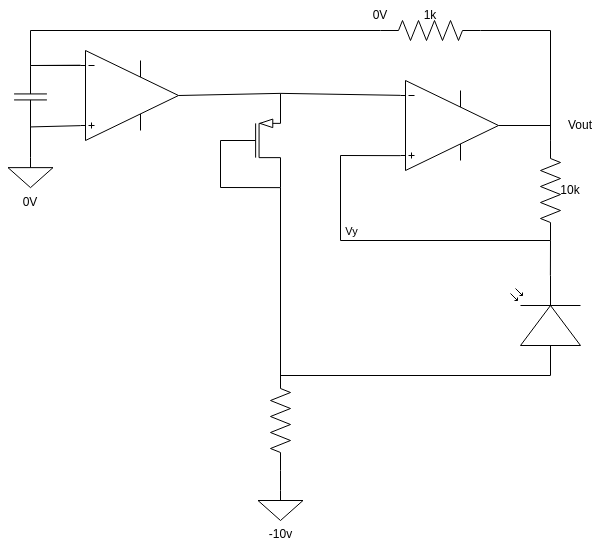

The diagram above was exported from draw.io. Its source (the exported page's mxGraphModel, read from the mxfile embedded in the PNG):
<mxGraphModel dx="1106" dy="891" grid="1" gridSize="10" guides="1" tooltips="1" connect="1" arrows="1" fold="1" page="1" pageScale="1" pageWidth="850" pageHeight="1100" math="0" shadow="0">
  <root>
    <mxCell id="0" />
    <mxCell id="1" parent="0" />
    <mxCell id="2" style="edgeStyle=none;html=1;exitX=1;exitY=0.5;exitDx=0;exitDy=0;exitPerimeter=0;entryX=0;entryY=0.5;entryDx=0;entryDy=0;entryPerimeter=0;endArrow=none;endFill=0;strokeWidth=1;rounded=0;" parent="1" source="3" target="7" edge="1">
      <mxGeometry relative="1" as="geometry">
        <Array as="points">
          <mxPoint x="770" y="125" />
        </Array>
      </mxGeometry>
    </mxCell>
    <mxCell id="3" value="" style="verticalLabelPosition=bottom;shadow=0;dashed=0;align=center;html=1;verticalAlign=top;shape=mxgraph.electrical.abstract.operational_amp_1;" parent="1" vertex="1">
      <mxGeometry x="620" y="80" width="98" height="90" as="geometry" />
    </mxCell>
    <mxCell id="4" style="edgeStyle=none;rounded=0;html=1;exitX=1;exitY=0.57;exitDx=0;exitDy=0;exitPerimeter=0;entryX=1;entryY=0.5;entryDx=0;entryDy=0;entryPerimeter=0;endArrow=none;endFill=0;strokeWidth=1;" parent="1" source="5" target="7" edge="1">
      <mxGeometry relative="1" as="geometry" />
    </mxCell>
    <mxCell id="5" value="" style="verticalLabelPosition=bottom;shadow=0;dashed=0;align=center;html=1;verticalAlign=top;shape=mxgraph.electrical.opto_electronics.photodiode;pointerEvents=1;rotation=-90;" parent="1" vertex="1">
      <mxGeometry x="715" y="290" width="100" height="70" as="geometry" />
    </mxCell>
    <mxCell id="6" style="edgeStyle=none;rounded=0;html=1;exitX=1;exitY=0.5;exitDx=0;exitDy=0;exitPerimeter=0;endArrow=none;endFill=0;strokeWidth=1;entryX=0;entryY=0.835;entryDx=0;entryDy=0;entryPerimeter=0;" parent="1" source="7" target="3" edge="1">
      <mxGeometry relative="1" as="geometry">
        <mxPoint x="560" y="160" as="targetPoint" />
        <Array as="points">
          <mxPoint x="560" y="240" />
          <mxPoint x="560" y="155" />
        </Array>
      </mxGeometry>
    </mxCell>
    <mxCell id="29" value="Vy" style="edgeLabel;html=1;align=center;verticalAlign=middle;resizable=0;points=[];" parent="6" vertex="1" connectable="0">
      <mxGeometry x="-0.031" y="-1" relative="1" as="geometry">
        <mxPoint x="-28" y="-9" as="offset" />
      </mxGeometry>
    </mxCell>
    <mxCell id="7" value="" style="pointerEvents=1;verticalLabelPosition=bottom;shadow=0;dashed=0;align=center;html=1;verticalAlign=top;shape=mxgraph.electrical.resistors.resistor_2;rotation=90;" parent="1" vertex="1">
      <mxGeometry x="720" y="180" width="100" height="20" as="geometry" />
    </mxCell>
    <mxCell id="8" style="edgeStyle=none;html=1;exitX=1;exitY=0;exitDx=0;exitDy=0;exitPerimeter=0;entryX=0;entryY=0.165;entryDx=0;entryDy=0;entryPerimeter=0;rounded=0;endArrow=none;endFill=0;" parent="1" source="12" target="3" edge="1">
      <mxGeometry relative="1" as="geometry" />
    </mxCell>
    <mxCell id="9" style="edgeStyle=none;rounded=0;html=1;exitX=1;exitY=1;exitDx=0;exitDy=0;exitPerimeter=0;endArrow=none;endFill=0;entryX=0;entryY=0.57;entryDx=0;entryDy=0;entryPerimeter=0;" parent="1" source="12" target="5" edge="1">
      <mxGeometry relative="1" as="geometry">
        <mxPoint x="500" y="380" as="targetPoint" />
        <Array as="points">
          <mxPoint x="500" y="375" />
        </Array>
      </mxGeometry>
    </mxCell>
    <mxCell id="12" value="" style="verticalLabelPosition=bottom;shadow=0;dashed=0;align=center;html=1;verticalAlign=top;shape=mxgraph.electrical.transistors.pmos;pointerEvents=1;" parent="1" vertex="1">
      <mxGeometry x="440" y="90" width="60" height="100" as="geometry" />
    </mxCell>
    <mxCell id="13" style="edgeStyle=none;rounded=0;html=1;exitX=0;exitY=0.5;exitDx=0;exitDy=0;exitPerimeter=0;entryX=1;entryY=1;entryDx=0;entryDy=0;entryPerimeter=0;endArrow=none;endFill=0;" parent="1" source="12" target="12" edge="1">
      <mxGeometry relative="1" as="geometry">
        <Array as="points">
          <mxPoint x="440" y="187" />
        </Array>
      </mxGeometry>
    </mxCell>
    <mxCell id="14" value="" style="pointerEvents=1;verticalLabelPosition=bottom;shadow=0;dashed=0;align=center;html=1;verticalAlign=top;shape=mxgraph.electrical.resistors.resistor_2;rotation=90;" parent="1" vertex="1">
      <mxGeometry x="450" y="410" width="100" height="20" as="geometry" />
    </mxCell>
    <mxCell id="15" style="edgeStyle=none;rounded=0;html=1;exitX=0.5;exitY=0;exitDx=0;exitDy=0;exitPerimeter=0;entryX=1;entryY=0.5;entryDx=0;entryDy=0;entryPerimeter=0;endArrow=none;endFill=0;" parent="1" source="16" target="14" edge="1">
      <mxGeometry relative="1" as="geometry" />
    </mxCell>
    <mxCell id="16" value="-10v" style="pointerEvents=1;verticalLabelPosition=bottom;shadow=0;dashed=0;align=center;html=1;verticalAlign=top;shape=mxgraph.electrical.signal_sources.signal_ground;" parent="1" vertex="1">
      <mxGeometry x="477.5" y="490" width="45" height="30" as="geometry" />
    </mxCell>
    <mxCell id="18" value="10k" style="text;html=1;strokeColor=none;fillColor=none;align=center;verticalAlign=middle;whiteSpace=wrap;rounded=0;" parent="1" vertex="1">
      <mxGeometry x="760" y="175" width="60" height="30" as="geometry" />
    </mxCell>
    <mxCell id="20" style="edgeStyle=none;html=1;exitX=1;exitY=0.5;exitDx=0;exitDy=0;exitPerimeter=0;entryX=1;entryY=0;entryDx=0;entryDy=0;entryPerimeter=0;endArrow=none;endFill=0;" parent="1" source="19" target="12" edge="1">
      <mxGeometry relative="1" as="geometry" />
    </mxCell>
    <mxCell id="19" value="" style="verticalLabelPosition=bottom;shadow=0;dashed=0;align=center;html=1;verticalAlign=top;shape=mxgraph.electrical.abstract.operational_amp_1;" parent="1" vertex="1">
      <mxGeometry x="300" y="50" width="98" height="90" as="geometry" />
    </mxCell>
    <mxCell id="22" style="edgeStyle=none;html=1;exitX=1;exitY=0.5;exitDx=0;exitDy=0;exitPerimeter=0;entryX=0;entryY=0.5;entryDx=0;entryDy=0;entryPerimeter=0;endArrow=none;endFill=0;rounded=0;" parent="1" source="21" target="7" edge="1">
      <mxGeometry relative="1" as="geometry">
        <Array as="points">
          <mxPoint x="770" y="30" />
        </Array>
      </mxGeometry>
    </mxCell>
    <mxCell id="23" style="edgeStyle=none;rounded=0;html=1;exitX=0;exitY=0.5;exitDx=0;exitDy=0;exitPerimeter=0;entryX=0;entryY=0.165;entryDx=0;entryDy=0;entryPerimeter=0;endArrow=none;endFill=0;" parent="1" source="21" target="19" edge="1">
      <mxGeometry relative="1" as="geometry">
        <Array as="points">
          <mxPoint x="250" y="30" />
          <mxPoint x="250" y="65" />
        </Array>
      </mxGeometry>
    </mxCell>
    <mxCell id="21" value="" style="pointerEvents=1;verticalLabelPosition=bottom;shadow=0;dashed=0;align=center;html=1;verticalAlign=top;shape=mxgraph.electrical.resistors.resistor_2;rotation=0;" parent="1" vertex="1">
      <mxGeometry x="600" y="20" width="100" height="20" as="geometry" />
    </mxCell>
    <mxCell id="25" style="edgeStyle=none;rounded=0;html=1;exitX=0;exitY=0.5;exitDx=0;exitDy=0;exitPerimeter=0;entryX=0;entryY=0.165;entryDx=0;entryDy=0;entryPerimeter=0;endArrow=none;endFill=0;" parent="1" source="24" target="19" edge="1">
      <mxGeometry relative="1" as="geometry">
        <Array as="points">
          <mxPoint x="250" y="65" />
        </Array>
      </mxGeometry>
    </mxCell>
    <mxCell id="26" style="edgeStyle=none;rounded=0;html=1;exitX=1;exitY=0.5;exitDx=0;exitDy=0;exitPerimeter=0;entryX=0;entryY=0.835;entryDx=0;entryDy=0;entryPerimeter=0;endArrow=none;endFill=0;" parent="1" source="24" target="19" edge="1">
      <mxGeometry relative="1" as="geometry" />
    </mxCell>
    <mxCell id="28" style="edgeStyle=none;rounded=0;html=1;exitX=1;exitY=0.5;exitDx=0;exitDy=0;exitPerimeter=0;entryX=0.5;entryY=0;entryDx=0;entryDy=0;entryPerimeter=0;endArrow=none;endFill=0;" parent="1" source="24" target="27" edge="1">
      <mxGeometry relative="1" as="geometry" />
    </mxCell>
    <mxCell id="24" value="" style="pointerEvents=1;verticalLabelPosition=bottom;shadow=0;dashed=0;align=center;html=1;verticalAlign=top;shape=mxgraph.electrical.capacitors.capacitor_1;rotation=90;" parent="1" vertex="1">
      <mxGeometry x="220" y="80.00000000000001" width="60" height="32.86" as="geometry" />
    </mxCell>
    <mxCell id="27" value="" style="pointerEvents=1;verticalLabelPosition=bottom;shadow=0;dashed=0;align=center;html=1;verticalAlign=top;shape=mxgraph.electrical.signal_sources.signal_ground;" parent="1" vertex="1">
      <mxGeometry x="227.5" y="157.14" width="45" height="30" as="geometry" />
    </mxCell>
    <mxCell id="30" value="0V" style="text;html=1;strokeColor=none;fillColor=none;align=center;verticalAlign=middle;whiteSpace=wrap;rounded=0;" parent="1" vertex="1">
      <mxGeometry x="220" y="187.14" width="60" height="30" as="geometry" />
    </mxCell>
    <mxCell id="31" value="0V" style="text;html=1;strokeColor=none;fillColor=none;align=center;verticalAlign=middle;whiteSpace=wrap;rounded=0;" parent="1" vertex="1">
      <mxGeometry x="570" width="60" height="30" as="geometry" />
    </mxCell>
    <mxCell id="32" value="1k" style="text;html=1;strokeColor=none;fillColor=none;align=center;verticalAlign=middle;whiteSpace=wrap;rounded=0;" parent="1" vertex="1">
      <mxGeometry x="620" width="60" height="30" as="geometry" />
    </mxCell>
    <mxCell id="33" value="Vout" style="text;html=1;strokeColor=none;fillColor=none;align=center;verticalAlign=middle;whiteSpace=wrap;rounded=0;" parent="1" vertex="1">
      <mxGeometry x="770" y="109.99999999999999" width="60" height="30" as="geometry" />
    </mxCell>
  </root>
</mxGraphModel>